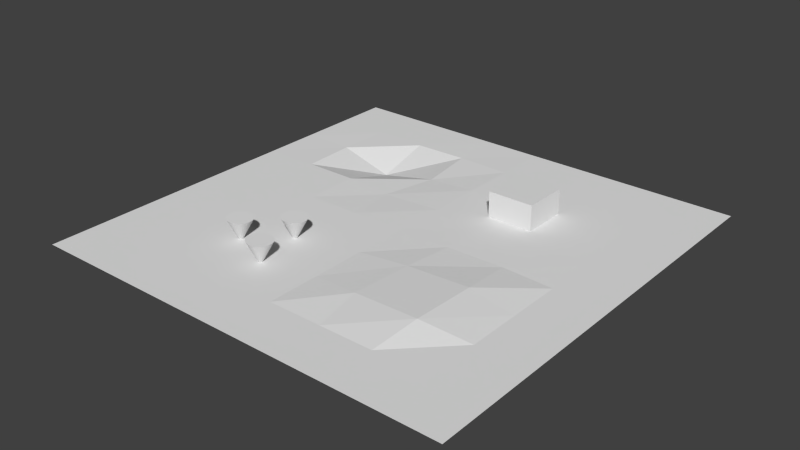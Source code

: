 # Source: hermitage.blend  (saved by Blender 2.64.0; exported with 4.5.12 LTS)
import bpy
from mathutils import Matrix  # noqa: F401  (used for matrix-valued properties, if any)

bpy.ops.wm.read_factory_settings(use_empty=True)
scene = bpy.context.scene
scene.name = 'Scene'

# ---- collections
col_collection_1 = bpy.data.collections.new('Collection 1'); scene.collection.children.link(col_collection_1)

# ---- world
world_world = bpy.data.worlds.new('World'); scene.world = world_world
world_world.color = (0.05088, 0.05088, 0.05088)
world_world.use_sun_shadow = False
world_world.sun_shadow_jitter_overblur = 0.0
world_world.cycles.sampling_method = 'MANUAL'
world_world.cycles.sample_map_resolution = 256

# ---- meshes
me_plane = bpy.data.meshes.new('Plane')
me_plane.from_pydata([(-0.2853, -0.2669, 0.09685), (-0.2967, -0.268, 0.09728), (-0.3076, -0.2713, 0.0977), (-0.3177, -0.2767, 0.09809), (-0.3265, -0.284, 0.09842), (-0.3338, -0.2928, 0.0987), (-0.3392, -0.3029, 0.09891), (-0.3425, -0.3139, 0.09903), (-0.3436, -0.3253, 0.09908), (-0.2897, -0.3253, -0.01983), (-0.3425, -0.3366, 0.09903), (-0.3392, -0.3476, 0.09891), (-0.3338, -0.3577, 0.0987), (-0.3265, -0.3665, 0.09842), (-0.3177, -0.3738, 0.09809), (-0.3076, -0.3792, 0.0977), (-0.2967, -0.3825, 0.09728), (-0.2853, -0.3836, 0.09685), (-0.2739, -0.3825, 0.09642), (-0.263, -0.3792, 0.096), (-0.2529, -0.3738, 0.09561), (-0.244, -0.3665, 0.09528), (-0.2368, -0.3577, 0.095), (-0.2314, -0.3476, 0.09479), (-0.2281, -0.3366, 0.09467), (-0.227, -0.3253, 0.09462), (-0.2281, -0.3139, 0.09467), (-0.2314, -0.3029, 0.09479), (-0.2368, -0.2928, 0.095), (-0.244, -0.284, 0.09528), (-0.2529, -0.2767, 0.09561), (-0.263, -0.2713, 0.096), (-0.2739, -0.268, 0.09642), (-0.2477, -0.4978, 0.09685), (-0.2591, -0.4989, 0.09728), (-0.27, -0.5023, 0.0977), (-0.2801, -0.5076, 0.09809), (-0.289, -0.5149, 0.09842), (-0.2962, -0.5238, 0.0987), (-0.3016, -0.5338, 0.09891), (-0.3049, -0.5448, 0.09903), (-0.306, -0.5562, 0.09908), (-0.2522, -0.5562, -0.01983), (-0.3049, -0.5676, 0.09903), (-0.3016, -0.5785, 0.09891), (-0.2962, -0.5886, 0.0987), (-0.289, -0.5975, 0.09842), (-0.2801, -0.6047, 0.09809), (-0.27, -0.6101, 0.0977), (-0.2591, -0.6135, 0.09728), (-0.2477, -0.6146, 0.09685), (-0.2363, -0.6135, 0.09642), (-0.2254, -0.6101, 0.096), (-0.2153, -0.6047, 0.09561), (-0.2064, -0.5975, 0.09528), (-0.1992, -0.5886, 0.095), (-0.1938, -0.5785, 0.09479), (-0.1905, -0.5676, 0.09467), (-0.1894, -0.5562, 0.09462), (-0.1905, -0.5448, 0.09467), (-0.1938, -0.5338, 0.09479), (-0.1992, -0.5238, 0.095), (-0.2064, -0.5149, 0.09528), (-0.2153, -0.5076, 0.09561), (-0.2254, -0.5023, 0.096), (-0.2363, -0.4989, 0.09642), (-0.4504, -0.4132, 0.09685), (-0.4618, -0.4143, 0.09728), (-0.4728, -0.4177, 0.0977), (-0.4829, -0.4231, 0.09809), (-0.4917, -0.4303, 0.09842), (-0.4989, -0.4392, 0.0987), (-0.5043, -0.4493, 0.09891), (-0.5077, -0.4602, 0.09903), (-0.5088, -0.4716, 0.09908), (-0.4549, -0.4716, -0.01983), (-0.5077, -0.483, 0.09903), (-0.5043, -0.4939, 0.09891), (-0.4989, -0.504, 0.0987), (-0.4917, -0.5129, 0.09842), (-0.4829, -0.5201, 0.09809), (-0.4728, -0.5255, 0.0977), (-0.4618, -0.5289, 0.09728), (-0.4504, -0.53, 0.09685), (-0.4391, -0.5289, 0.09642), (-0.4281, -0.5255, 0.096), (-0.418, -0.5201, 0.09561), (-0.4092, -0.5129, 0.09528), (-0.4019, -0.504, 0.095), (-0.3965, -0.4939, 0.09479), (-0.3932, -0.483, 0.09467), (-0.3921, -0.4716, 0.09462), (-0.3932, -0.4602, 0.09467), (-0.3965, -0.4493, 0.09479), (-0.4019, -0.4392, 0.095), (-0.4092, -0.4303, 0.09528), (-0.418, -0.4231, 0.09561), (-0.4281, -0.4177, 0.096), (-0.4391, -0.4143, 0.09642), (0.2099, 0.3344, -0.006921), (0.2099, 0.5477, -0.006921), (0.4233, 0.5477, -0.006921), (0.4233, 0.3344, -0.006921), (0.2099, 0.3344, 0.1193), (0.2099, 0.5477, 0.1193), (0.4233, 0.5477, 0.1193), (0.4233, 0.3344, 0.1193), (1.0, -1.0, 0.0), (-1.0, -1.0, 0.0), (1.0, 1.0, 0.0), (-1.0, 1.0, 0.0), (0.0, -1.0, 0.0), (0.0, 1.0, 0.0), (-1.0, 0.0, 0.0), (1.0, 0.0, 0.0), (0.0, 0.0, 0.0), (-0.5, -1.0, 0.0), (-0.5, 1.0, 0.0), (-1.0, -0.5, 0.0), (1.0, 0.5, 0.0), (0.5, -1.0, 0.0), (0.5, 1.0, 0.0), (-1.0, 0.5, 0.0), (1.0, -0.5, 0.0), (-0.000159, -0.4999, 5.031e-06), (0.0, 0.5, 0.0), (0.5115, 0.009923, 0.002008), (-0.5, 0.0, 0.0), (-0.5, -0.5, 0.0), (0.5254, -0.5349, 0.03349), (0.5, 0.5, 0.0), (-0.5028, 0.5024, -0.07245), (-0.75, -1.0, 0.0), (-0.75, 1.0, 0.0), (-1.0, -0.75, 0.0), (1.0, 0.75, 0.0), (0.75, -1.0, 0.0), (0.75, 1.0, 0.0), (-1.0, 0.75, 0.0), (1.0, -0.75, 0.0), (-6.506e-06, -0.75, 4.063e-07), (0.001426, 0.7512, -0.0002118), (0.75, 0.0, 0.0), (-0.25, 0.0, 0.0), (-0.25, -1.0, 0.0), (-0.25, 1.0, 0.0), (-1.0, -0.25, 0.0), (1.0, 0.25, 0.0), (0.25, -1.0, 0.0), (0.25, 1.0, 0.0), (-1.0, 0.25, 0.0), (1.0, -0.25, 0.0), (0.0, -0.25, 0.0), (0.004336, 0.2503, -0.0006049), (0.2453, 0.004347, 0.001982), (-0.75, 0.0, 0.0), (-0.5, -0.75, 0.0), (-0.5, -0.25, 0.0), (-0.25, -0.5, 0.0), (-0.75, -0.5, 0.0), (0.4999, -0.7513, 0.0001451), (0.5304, -0.2334, 0.02783), (0.75, -0.5, 2.979e-07), (0.2185, -0.5238, 0.01923), (0.5, 0.25, 0.0), (0.5, 0.75, 0.0), (0.75, 0.5, 0.0), (0.25, 0.5, 0.0), (-0.5, 0.25, 0.0), (-0.5003, 0.751, -8.807e-05), (-0.225, 0.4951, -0.01122), (-0.7609, 0.5064, -0.002036), (-0.75, -0.75, 0.0), (0.2508, -0.7509, 6.453e-05), (0.25, 0.25, 0.0), (-0.75, 0.25, 0.0), (-0.25, -0.75, 0.0), (-0.25, -0.25, 0.0), (-0.75, -0.25, 0.0), (0.75, -0.75, 0.0), (0.75, -0.25, 0.0), (0.233, -0.2335, 0.01376), (0.75, 0.25, 0.0), (0.75, 0.75, 0.0), (0.25, 0.75, 0.0), (-0.2775, 0.2358, -0.006794), (-0.2514, 0.7612, -0.001635), (-0.75, 0.75, 0.0)], [], [(31, 9, 32), (0, 9, 1), (32, 9, 0), (1, 9, 2), (30, 9, 31), (29, 9, 30), (28, 9, 29), (27, 9, 28), (26, 9, 27), (25, 9, 26), (24, 9, 25), (23, 9, 24), (22, 9, 23), (21, 9, 22), (20, 9, 21), (19, 9, 20), (18, 9, 19), (17, 9, 18), (16, 9, 17), (15, 9, 16), (14, 9, 15), (13, 9, 14), (12, 9, 13), (11, 9, 12), (10, 9, 11), (8, 9, 10), (7, 9, 8), (6, 9, 7), (5, 9, 6), (4, 9, 5), (3, 9, 4), (2, 9, 3), (0, 1, 2, 3, 4, 5, 6, 7, 8, 10, 11, 12, 13, 14, 15, 16, 17, 18, 19, 20, 21, 22, 23, 24, 25, 26, 27, 28, 29, 30, 31, 32), (64, 42, 65), (33, 42, 34), (65, 42, 33), (34, 42, 35), (63, 42, 64), (62, 42, 63), (61, 42, 62), (60, 42, 61), (59, 42, 60), (58, 42, 59), (57, 42, 58), (56, 42, 57), (55, 42, 56), (54, 42, 55), (53, 42, 54), (52, 42, 53), (51, 42, 52), (50, 42, 51), (49, 42, 50), (48, 42, 49), (47, 42, 48), (46, 42, 47), (45, 42, 46), (44, 42, 45), (43, 42, 44), (41, 42, 43), (40, 42, 41), (39, 42, 40), (38, 42, 39), (37, 42, 38), (36, 42, 37), (35, 42, 36), (33, 34, 35, 36, 37, 38, 39, 40, 41, 43, 44, 45, 46, 47, 48, 49, 50, 51, 52, 53, 54, 55, 56, 57, 58, 59, 60, 61, 62, 63, 64, 65), (97, 75, 98), (66, 75, 67), (98, 75, 66), (67, 75, 68), (96, 75, 97), (95, 75, 96), (94, 75, 95), (93, 75, 94), (92, 75, 93), (91, 75, 92), (90, 75, 91), (89, 75, 90), (88, 75, 89), (87, 75, 88), (86, 75, 87), (85, 75, 86), (84, 75, 85), (83, 75, 84), (82, 75, 83), (81, 75, 82), (80, 75, 81), (79, 75, 80), (78, 75, 79), (77, 75, 78), (76, 75, 77), (74, 75, 76), (73, 75, 74), (72, 75, 73), (71, 75, 72), (70, 75, 71), (69, 75, 70), (68, 75, 69), (66, 67, 68, 69, 70, 71, 72, 73, 74, 76, 77, 78, 79, 80, 81, 82, 83, 84, 85, 86, 87, 88, 89, 90, 91, 92, 93, 94, 95, 96, 97, 98), (103, 104, 100, 99), (104, 105, 101, 100), (105, 106, 102, 101), (106, 103, 99, 102), (106, 105, 104, 103), (172, 134, 108, 132), (173, 140, 111, 148), (174, 153, 115, 154), (175, 150, 113, 155), (176, 156, 116, 144), (177, 157, 128, 158), (178, 146, 118, 159), (179, 160, 120, 136), (180, 161, 129, 162), (181, 152, 124, 163), (182, 164, 126, 142), (183, 165, 130, 166), (184, 141, 125, 167), (185, 168, 127, 143), (186, 169, 131, 170), (187, 138, 122, 171), (156, 172, 132, 116), (128, 159, 172, 156), (159, 118, 134, 172), (160, 173, 148, 120), (129, 163, 173, 160), (163, 124, 140, 173), (164, 174, 154, 126), (130, 167, 174, 164), (167, 125, 153, 174), (168, 175, 155, 127), (131, 171, 175, 168), (171, 122, 150, 175), (140, 176, 144, 111), (124, 158, 176, 140), (158, 128, 156, 176), (152, 177, 158, 124), (115, 143, 177, 152), (143, 127, 157, 177), (157, 178, 159, 128), (127, 155, 178, 157), (155, 113, 146, 178), (139, 179, 136, 107), (123, 162, 179, 139), (162, 129, 160, 179), (151, 180, 162, 123), (114, 142, 180, 151), (142, 126, 161, 180), (161, 181, 163, 129), (126, 154, 181, 161), (154, 115, 152, 181), (147, 182, 142, 114), (119, 166, 182, 147), (166, 130, 164, 182), (135, 183, 166, 119), (109, 137, 183, 135), (137, 121, 165, 183), (165, 184, 167, 130), (121, 149, 184, 165), (149, 112, 141, 184), (153, 185, 143, 115), (125, 170, 185, 153), (170, 131, 168, 185), (141, 186, 170, 125), (112, 145, 186, 141), (145, 117, 169, 186), (169, 187, 171, 131), (117, 133, 187, 169), (133, 110, 138, 187)])
_uv = me_plane.uv_layers.new(name='UVMap')
_uv.uv.foreach_set('vector', [0.8371, 0.4488, 0.9009, 0.5012, 0.8282, 0.4623, 0.822, 0.4772, 0.9009, 0.5012, 0.8188, 0.4931, 0.8282, 0.4623, 0.9009, 0.5012, 0.822, 0.4772, 0.8188, 0.4931, 0.9009, 0.5012, 0.8188, 0.5093, 0.8486, 0.4374, 0.9009, 0.5012, 0.8371, 0.4488, 0.862, 0.4284, 0.9009, 0.5012, 0.8486, 0.4374, 0.877, 0.4222, 0.9009, 0.5012, 0.862, 0.4284, 0.8928, 0.4191, 0.9009, 0.5012, 0.877, 0.4222, 0.909, 0.4191, 0.9009, 0.5012, 0.8928, 0.4191, 0.9249, 0.4222, 0.9009, 0.5012, 0.909, 0.4191, 0.9398, 0.4284, 0.9009, 0.5012, 0.9249, 0.4222, 0.9533, 0.4374, 0.9009, 0.5012, 0.9398, 0.4284, 0.9647, 0.4488, 0.9009, 0.5012, 0.9533, 0.4374, 0.9737, 0.4623, 0.9009, 0.5012, 0.9647, 0.4488, 0.9799, 0.4772, 0.9009, 0.5012, 0.9737, 0.4623, 0.9831, 0.4931, 0.9009, 0.5012, 0.9799, 0.4772, 0.9831, 0.5093, 0.9009, 0.5012, 0.9831, 0.4931, 0.9799, 0.5251, 0.9009, 0.5012, 0.9831, 0.5093, 0.9737, 0.5401, 0.9009, 0.5012, 0.9799, 0.5251, 0.9647, 0.5535, 0.9009, 0.5012, 0.9737, 0.5401, 0.9533, 0.565, 0.9009, 0.5012, 0.9647, 0.5535, 0.9398, 0.574, 0.9009, 0.5012, 0.9533, 0.565, 0.9249, 0.5802, 0.9009, 0.5012, 0.9398, 0.574, 0.909, 0.5833, 0.9009, 0.5012, 0.9249, 0.5802, 0.8928, 0.5833, 0.9009, 0.5012, 0.909, 0.5833, 0.877, 0.5802, 0.9009, 0.5012, 0.8928, 0.5833, 0.862, 0.574, 0.9009, 0.5012, 0.877, 0.5802, 0.8486, 0.565, 0.9009, 0.5012, 0.862, 0.574, 0.8371, 0.5535, 0.9009, 0.5012, 0.8486, 0.565, 0.8282, 0.5401, 0.9009, 0.5012, 0.8371, 0.5535, 0.822, 0.5251, 0.9009, 0.5012, 0.8282, 0.5401, 0.8188, 0.5093, 0.9009, 0.5012, 0.822, 0.5251, 0.4667, 0.9201, 0.4664, 0.9112, 0.4643, 0.8982, 0.4583, 0.8823, 0.4484, 0.8678, 0.4348, 0.8528, 0.4178, 0.8408, 0.3984, 0.8298, 0.3772, 0.8217, 0.3549, 0.818, 0.3322, 0.8188, 0.3101, 0.8232, 0.2897, 0.8317, 0.2719, 0.8438, 0.2576, 0.8585, 0.2474, 0.8745, 0.242, 0.8896, 0.2423, 0.8979, 0.2444, 0.9126, 0.2504, 0.9285, 0.2603, 0.9443, 0.274, 0.9594, 0.291, 0.9728, 0.3107, 0.9825, 0.3322, 0.9893, 0.3545, 0.9937, 0.377, 0.9937, 0.3988, 0.9886, 0.4192, 0.9801, 0.4365, 0.9675, 0.451, 0.9527, 0.4607, 0.9363, 0.8928, 0.5833, 0.9009, 0.6654, 0.877, 0.5865, 0.862, 0.5927, 0.9009, 0.6654, 0.8486, 0.6016, 0.877, 0.5865, 0.9009, 0.6654, 0.862, 0.5927, 0.8486, 0.6016, 0.9009, 0.6654, 0.8371, 0.6131, 0.909, 0.5833, 0.9009, 0.6654, 0.8928, 0.5833, 0.9249, 0.5865, 0.9009, 0.6654, 0.909, 0.5833, 0.9398, 0.5927, 0.9009, 0.6654, 0.9249, 0.5865, 0.9533, 0.6016, 0.9009, 0.6654, 0.9398, 0.5927, 0.9647, 0.6131, 0.9009, 0.6654, 0.9533, 0.6016, 0.9737, 0.6265, 0.9009, 0.6654, 0.9647, 0.6131, 0.9799, 0.6415, 0.9009, 0.6654, 0.9737, 0.6265, 0.9831, 0.6573, 0.9009, 0.6654, 0.9799, 0.6415, 0.9831, 0.6735, 0.9009, 0.6654, 0.9831, 0.6573, 0.9799, 0.6894, 0.9009, 0.6654, 0.9831, 0.6735, 0.9737, 0.7043, 0.9009, 0.6654, 0.9799, 0.6894, 0.9647, 0.7178, 0.9009, 0.6654, 0.9737, 0.7043, 0.9533, 0.7292, 0.9009, 0.6654, 0.9647, 0.7178, 0.9398, 0.7382, 0.9009, 0.6654, 0.9533, 0.7292, 0.9249, 0.7444, 0.9009, 0.6654, 0.9398, 0.7382, 0.909, 0.7476, 0.9009, 0.6654, 0.9249, 0.7444, 0.8928, 0.7476, 0.9009, 0.6654, 0.909, 0.7476, 0.877, 0.7444, 0.9009, 0.6654, 0.8928, 0.7476, 0.862, 0.7382, 0.9009, 0.6654, 0.877, 0.7444, 0.8486, 0.7292, 0.9009, 0.6654, 0.862, 0.7382, 0.8371, 0.7178, 0.9009, 0.6654, 0.8486, 0.7292, 0.8282, 0.7043, 0.9009, 0.6654, 0.8371, 0.7178, 0.822, 0.6894, 0.9009, 0.6654, 0.8282, 0.7043, 0.8188, 0.6735, 0.9009, 0.6654, 0.822, 0.6894, 0.8188, 0.6573, 0.9009, 0.6654, 0.8188, 0.6735, 0.822, 0.6415, 0.9009, 0.6654, 0.8188, 0.6573, 0.8282, 0.6265, 0.9009, 0.6654, 0.822, 0.6415, 0.8371, 0.6131, 0.9009, 0.6654, 0.8282, 0.6265, 0.6915, 0.9201, 0.6912, 0.9112, 0.6891, 0.8983, 0.6831, 0.8825, 0.6732, 0.8666, 0.6594, 0.8516, 0.6424, 0.8395, 0.6229, 0.8286, 0.6014, 0.8217, 0.5791, 0.818, 0.5564, 0.818, 0.5344, 0.8225, 0.5144, 0.8316, 0.497, 0.8443, 0.4825, 0.8591, 0.4722, 0.8753, 0.4667, 0.8906, 0.467, 0.899, 0.4691, 0.9139, 0.4751, 0.9299, 0.485, 0.9445, 0.4986, 0.9581, 0.5155, 0.9715, 0.535, 0.9824, 0.5566, 0.9893, 0.5789, 0.9929, 0.6015, 0.9929, 0.6234, 0.9878, 0.6438, 0.9793, 0.6616, 0.9672, 0.6759, 0.9525, 0.6856, 0.9361, 0.8282, 0.298, 0.9009, 0.3369, 0.822, 0.313, 0.8188, 0.3288, 0.9009, 0.3369, 0.8188, 0.345, 0.822, 0.313, 0.9009, 0.3369, 0.8188, 0.3288, 0.8188, 0.345, 0.9009, 0.3369, 0.822, 0.3609, 0.8371, 0.2846, 0.9009, 0.3369, 0.8282, 0.298, 0.8486, 0.2731, 0.9009, 0.3369, 0.8371, 0.2846, 0.862, 0.2642, 0.9009, 0.3369, 0.8486, 0.2731, 0.877, 0.258, 0.9009, 0.3369, 0.862, 0.2642, 0.8928, 0.2548, 0.9009, 0.3369, 0.877, 0.258, 0.909, 0.2548, 0.9009, 0.3369, 0.8928, 0.2548, 0.9249, 0.258, 0.9009, 0.3369, 0.909, 0.2548, 0.9398, 0.2642, 0.9009, 0.3369, 0.9249, 0.258, 0.9533, 0.2731, 0.9009, 0.3369, 0.9398, 0.2642, 0.9647, 0.2846, 0.9009, 0.3369, 0.9533, 0.2731, 0.9737, 0.298, 0.9009, 0.3369, 0.9647, 0.2846, 0.9799, 0.313, 0.9009, 0.3369, 0.9737, 0.298, 0.9831, 0.3288, 0.9009, 0.3369, 0.9799, 0.313, 0.9831, 0.345, 0.9009, 0.3369, 0.9831, 0.3288, 0.9799, 0.3609, 0.9009, 0.3369, 0.9831, 0.345, 0.9737, 0.3758, 0.9009, 0.3369, 0.9799, 0.3609, 0.9647, 0.3893, 0.9009, 0.3369, 0.9737, 0.3758, 0.9533, 0.4007, 0.9009, 0.3369, 0.9647, 0.3893, 0.9398, 0.4097, 0.9009, 0.3369, 0.9533, 0.4007, 0.9249, 0.4159, 0.9009, 0.3369, 0.9398, 0.4097, 0.909, 0.4191, 0.9009, 0.3369, 0.9249, 0.4159, 0.8928, 0.4191, 0.9009, 0.3369, 0.909, 0.4191, 0.877, 0.4159, 0.9009, 0.3369, 0.8928, 0.4191, 0.862, 0.4097, 0.9009, 0.3369, 0.877, 0.4159, 0.8486, 0.4007, 0.9009, 0.3369, 0.862, 0.4097, 0.8371, 0.3893, 0.9009, 0.3369, 0.8486, 0.4007, 0.8282, 0.3758, 0.9009, 0.3369, 0.8371, 0.3893, 0.822, 0.3609, 0.9009, 0.3369, 0.8282, 0.3758, 0.242, 0.9214, 0.2417, 0.913, 0.2396, 0.898, 0.2336, 0.8819, 0.2237, 0.8673, 0.21, 0.8536, 0.193, 0.8415, 0.1735, 0.8306, 0.1523, 0.8225, 0.13, 0.818, 0.1074, 0.8188, 0.08551, 0.8239, 0.06503, 0.8325, 0.04759, 0.8451, 0.03355, 0.8605, 0.02297, 0.877, 0.01733, 0.8925, 0.01763, 0.9011, 0.01974, 0.9163, 0.02566, 0.9309, 0.03554, 0.9455, 0.04928, 0.9605, 0.06633, 0.9726, 0.08602, 0.9823, 0.1072, 0.9904, 0.1295, 0.9948, 0.1521, 0.9948, 0.1739, 0.9897, 0.1941, 0.9805, 0.2115, 0.9678, 0.2261, 0.9529, 0.2365, 0.9367, 0.8427, 0.09662, 0.9034, 0.1573, 0.8675, 0.1932, 0.8068, 0.1325, 0.9034, 0.1573, 0.9641, 0.09662, 1.0, 0.1325, 0.9393, 0.1932, 0.9641, 0.09662, 0.9034, 0.03592, 0.9393, 8.287e-09, 1.0, 0.06071, 0.9034, 0.03592, 0.8427, 0.09662, 0.8068, 0.06071, 0.8675, 0.0, 0.9034, 0.03592, 0.9641, 0.09662, 0.9034, 0.1573, 0.8427, 0.09662, 0.7054, 0.706, 0.8061, 0.7061, 0.806, 0.8069, 0.7053, 0.8068, 0.302, 0.7061, 0.4031, 0.7057, 0.403, 0.8065, 0.3023, 0.8064, 0.3028, 0.3025, 0.4018, 0.3025, 0.4035, 0.4034, 0.3046, 0.4016, 0.7056, 0.3028, 0.8065, 0.303, 0.8064, 0.4038, 0.7056, 0.4037, 0.5039, 0.7058, 0.6046, 0.7059, 0.6045, 0.8067, 0.5038, 0.8066, 0.5041, 0.5043, 0.6048, 0.5044, 0.6047, 0.6052, 0.504, 0.605, 0.7055, 0.5045, 0.8063, 0.5046, 0.8062, 0.6054, 0.7055, 0.6053, 0.1009, 0.7053, 0.2017, 0.7062, 0.2015, 0.8064, 0.1007, 0.8061, 0.1008, 0.504, 0.1897, 0.4976, 0.1918, 0.6184, 0.1007, 0.6045, 0.3094, 0.4975, 0.4034, 0.5042, 0.4033, 0.6049, 0.3149, 0.6143, 0.1012, 0.3024, 0.202, 0.3025, 0.1973, 0.3992, 0.1011, 0.4032, 0.1014, 0.1009, 0.2021, 0.1009, 0.2021, 0.2017, 0.1013, 0.2016, 0.3029, 0.101, 0.4031, 0.1006, 0.4036, 0.2018, 0.3028, 0.2018, 0.5156, 0.3083, 0.6051, 0.3037, 0.6049, 0.4038, 0.5043, 0.4035, 0.5051, 0.09669, 0.6052, 0.09999, 0.6058, 0.2012, 0.4943, 0.2039, 0.7056, 0.1014, 0.8066, 0.1012, 0.8068, 0.2021, 0.7105, 0.1995, 0.6046, 0.7059, 0.7054, 0.706, 0.7053, 0.8068, 0.6045, 0.8067, 0.6047, 0.6052, 0.7055, 0.6053, 0.7054, 0.706, 0.6046, 0.7059, 0.7055, 0.6053, 0.8062, 0.6054, 0.8061, 0.7061, 0.7054, 0.706, 0.2017, 0.7062, 0.302, 0.7061, 0.3023, 0.8064, 0.2015, 0.8064, 0.1918, 0.6184, 0.3149, 0.6143, 0.302, 0.7061, 0.2017, 0.7062, 0.3149, 0.6143, 0.4033, 0.6049, 0.4031, 0.7057, 0.302, 0.7061, 0.202, 0.3025, 0.3028, 0.3025, 0.3046, 0.4016, 0.1973, 0.3992, 0.2021, 0.2017, 0.3028, 0.2018, 0.3028, 0.3025, 0.202, 0.3025, 0.3028, 0.2018, 0.4036, 0.2018, 0.4018, 0.3025, 0.3028, 0.3025, 0.6051, 0.3037, 0.7056, 0.3028, 0.7056, 0.4037, 0.6049, 0.4038, 0.6058, 0.2012, 0.7105, 0.1995, 0.7056, 0.3028, 0.6051, 0.3037, 0.7105, 0.1995, 0.8068, 0.2021, 0.8065, 0.303, 0.7056, 0.3028, 0.4031, 0.7057, 0.5039, 0.7058, 0.5038, 0.8066, 0.403, 0.8065, 0.4033, 0.6049, 0.504, 0.605, 0.5039, 0.7058, 0.4031, 0.7057, 0.504, 0.605, 0.6047, 0.6052, 0.6046, 0.7059, 0.5039, 0.7058, 0.4034, 0.5042, 0.5041, 0.5043, 0.504, 0.605, 0.4033, 0.6049, 0.4035, 0.4034, 0.5043, 0.4035, 0.5041, 0.5043, 0.4034, 0.5042, 0.5043, 0.4035, 0.6049, 0.4038, 0.6048, 0.5044, 0.5041, 0.5043, 0.6048, 0.5044, 0.7055, 0.5045, 0.7055, 0.6053, 0.6047, 0.6052, 0.6049, 0.4038, 0.7056, 0.4037, 0.7055, 0.5045, 0.6048, 0.5044, 0.7056, 0.4037, 0.8064, 0.4038, 0.8063, 0.5046, 0.7055, 0.5045, 6.523e-05, 0.7053, 0.1009, 0.7053, 0.1007, 0.8061, 0.0, 0.806, 1.763e-05, 0.6045, 0.1007, 0.6045, 0.1009, 0.7053, 6.523e-05, 0.7053, 0.1007, 0.6045, 0.1918, 0.6184, 0.2017, 0.7062, 0.1009, 0.7053, 0.000111, 0.5038, 0.1008, 0.504, 0.1007, 0.6045, 1.763e-05, 0.6045, 0.0003183, 0.4031, 0.1011, 0.4032, 0.1008, 0.504, 0.000111, 0.5038, 0.1011, 0.4032, 0.1973, 0.3992, 0.1897, 0.4976, 0.1008, 0.504, 0.1897, 0.4976, 0.3094, 0.4975, 0.3149, 0.6143, 0.1918, 0.6184, 0.1973, 0.3992, 0.3046, 0.4016, 0.3094, 0.4975, 0.1897, 0.4976, 0.3046, 0.4016, 0.4035, 0.4034, 0.4034, 0.5042, 0.3094, 0.4975, 0.0004329, 0.3023, 0.1012, 0.3024, 0.1011, 0.4032, 0.0003183, 0.4031, 0.000532, 0.2015, 0.1013, 0.2016, 0.1012, 0.3024, 0.0004329, 0.3023, 0.1013, 0.2016, 0.2021, 0.2017, 0.202, 0.3025, 0.1012, 0.3024, 0.000627, 0.1008, 0.1014, 0.1009, 0.1013, 0.2016, 0.000532, 0.2015, 0.0007209, 0.0, 0.1015, 9.4e-05, 0.1014, 0.1009, 0.000627, 0.1008, 0.1015, 9.4e-05, 0.2022, 0.0001854, 0.2021, 0.1009, 0.1014, 0.1009, 0.2021, 0.1009, 0.3029, 0.101, 0.3028, 0.2018, 0.2021, 0.2017, 0.2022, 0.0001854, 0.303, 0.0002713, 0.3029, 0.101, 0.2021, 0.1009, 0.303, 0.0002713, 0.4037, 0.0003378, 0.4031, 0.1006, 0.3029, 0.101, 0.4018, 0.3025, 0.5156, 0.3083, 0.5043, 0.4035, 0.4035, 0.4034, 0.4036, 0.2018, 0.4943, 0.2039, 0.5156, 0.3083, 0.4018, 0.3025, 0.4943, 0.2039, 0.6058, 0.2012, 0.6051, 0.3037, 0.5156, 0.3083, 0.4031, 0.1006, 0.5051, 0.09669, 0.4943, 0.2039, 0.4036, 0.2018, 0.4037, 0.0003378, 0.5044, 0.0003115, 0.5051, 0.09669, 0.4031, 0.1006, 0.5044, 0.0003115, 0.6051, 1.856e-05, 0.6052, 0.09999, 0.5051, 0.09669, 0.6052, 0.09999, 0.7056, 0.1014, 0.7105, 0.1995, 0.6058, 0.2012, 0.6051, 1.856e-05, 0.706, 0.0003864, 0.7056, 0.1014, 0.6052, 0.09999, 0.706, 0.0003864, 0.8067, 0.0005882, 0.8066, 0.1012, 0.7056, 0.1014])
me_plane.use_remesh_preserve_volume = False
me_plane.use_remesh_preserve_attributes = False
me_plane.use_mirror_vertex_groups = False
me_plane.update()

# ---- objects
ob_plane = bpy.data.objects.new('Plane', me_plane)

# ---- transforms, parenting, visibility, modifiers, constraints
ob_plane.location = (0.0, 0.0, 0.0)
ob_plane.scale = (10.0, 10.0, 10.0)
ob_plane.lineart.crease_threshold = 0.0

# ---- collection membership
col_collection_1.objects.link(ob_plane)

# ---- scene / render settings (as saved in the file)
scene.frame_start = 1; scene.frame_end = 250; scene.frame_set(1)
scene.render.engine = 'BLENDER_EEVEE_NEXT'
scene.render.image_settings.color_mode = 'RGB'
scene.render.image_settings.compression = 90
scene.render.resolution_percentage = 50
scene.render.dither_intensity = 0.0
scene.render.bake_margin = 2
scene.render.bake_bias = 0.0
scene.cycles.use_denoising = False
scene.cycles.samples = 10
scene.cycles.sampling_pattern = 'TABULATED_SOBOL'
scene.cycles.light_sampling_threshold = 0.0
scene.cycles.use_adaptive_sampling = False
scene.cycles.use_light_tree = False
scene.cycles.blur_glossy = 0.0
scene.cycles.volume_bounces = 1
scene.cycles.pixel_filter_type = 'GAUSSIAN'
scene.cycles.sample_clamp_indirect = 0.0
scene.view_settings.view_transform = 'Standard'
bpy.context.view_layer.update()

# ---- added for rendering (the .blend has no active camera and no usable light): camera, sun
cam_auto = bpy.data.cameras.new('AutoCamera')
cam_auto.lens = 50.0
cam_auto.sensor_width = 36.0
cam_auto.clip_end = 1000.0
ob_auto_camera = bpy.data.objects.new('AutoCamera', cam_auto)
scene.collection.objects.link(ob_auto_camera)
ob_auto_camera.location = (26.2294, -31.4752, 21.2177)
ob_auto_camera.rotation_euler = (1.09748, -7.21219e-08, 0.694738)
scene.camera = ob_auto_camera
light_auto_sun = bpy.data.lights.new('AutoSun', 'SUN')
light_auto_sun.energy = 3.0
light_auto_sun.angle = 0.0523599
ob_auto_sun = bpy.data.objects.new('AutoSun', light_auto_sun)
scene.collection.objects.link(ob_auto_sun)
ob_auto_sun.rotation_euler = (0.872665, 0.174533, 0.523599)
bpy.context.view_layer.update()
